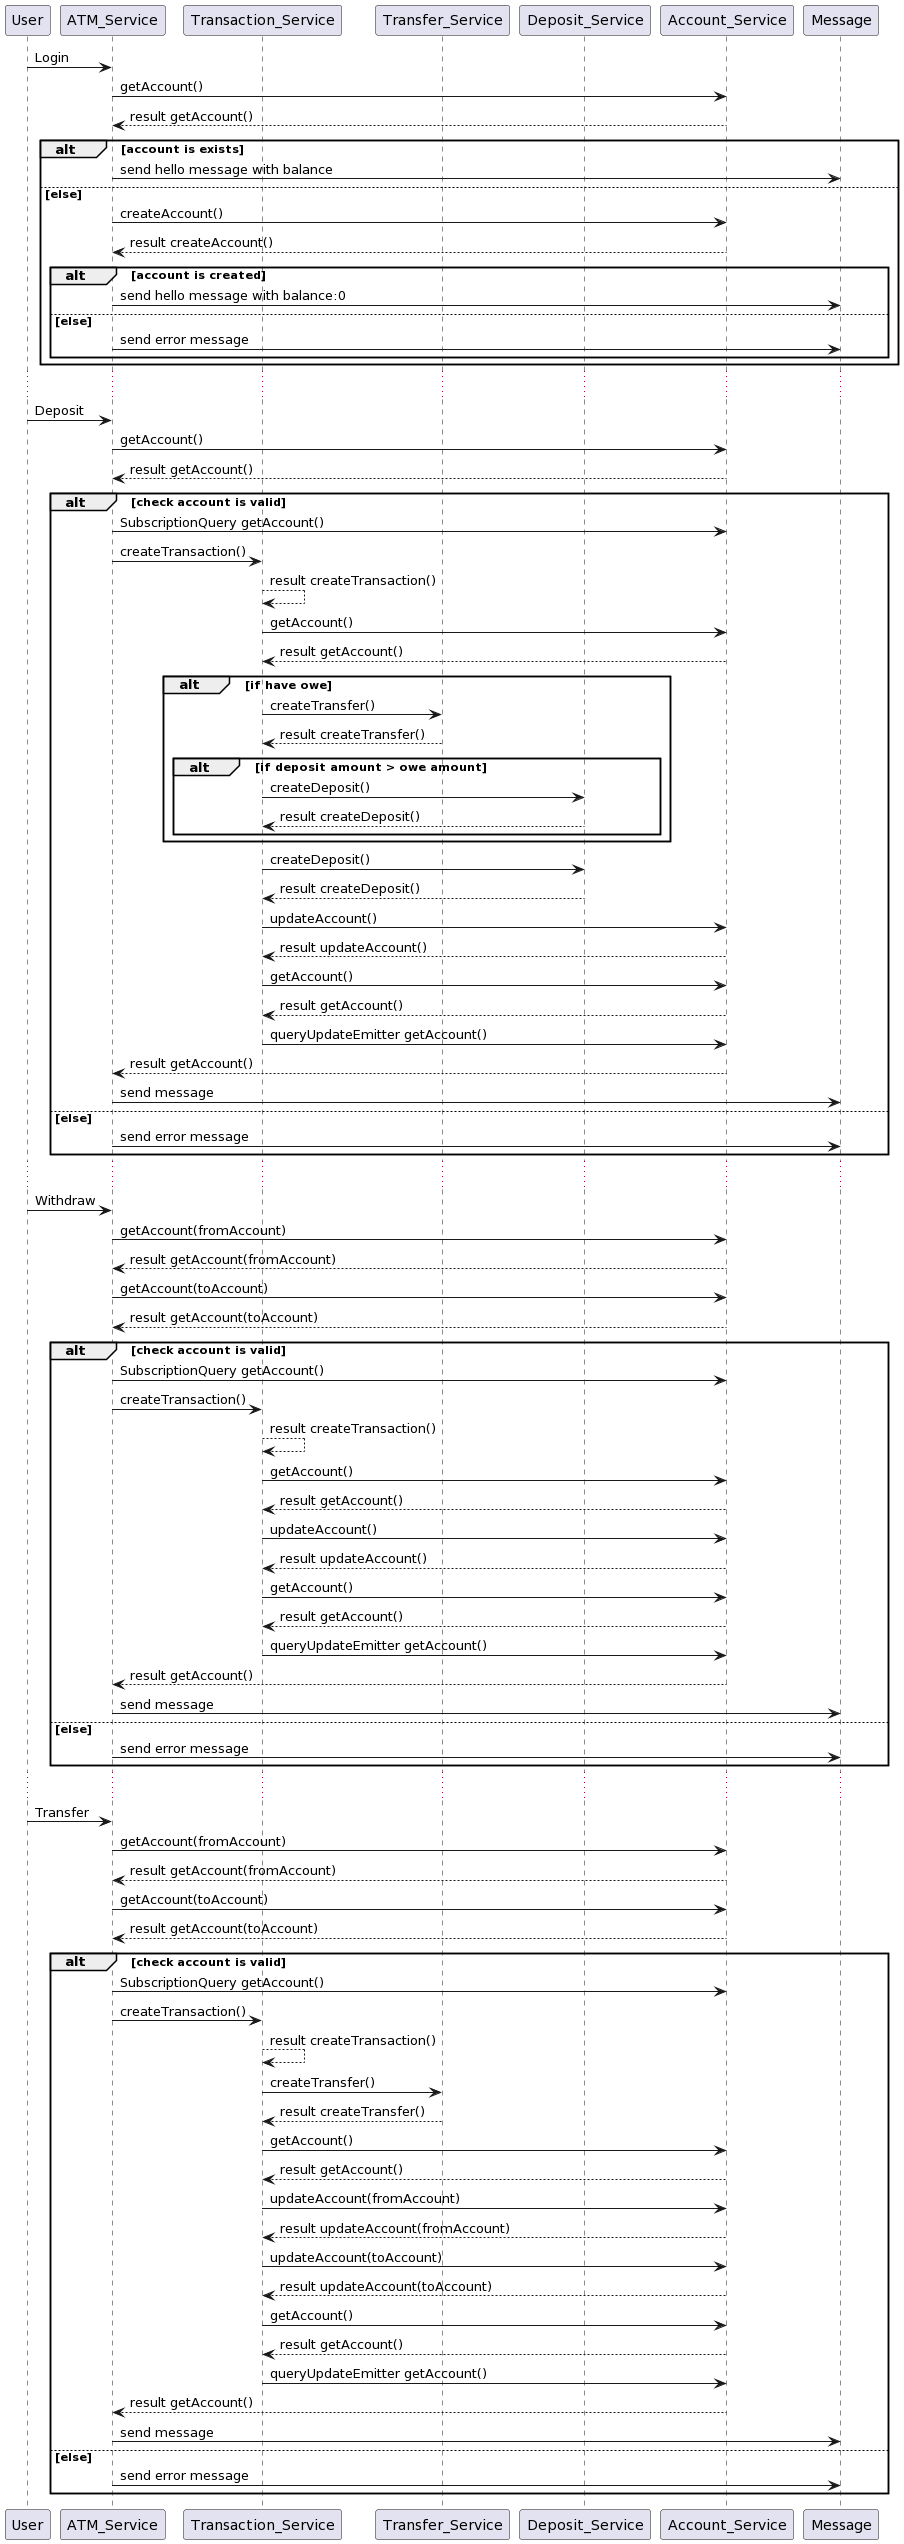

The diagram above was rendered by PlantUML. Its source (embedded in the PNG):
@startuml
participant User as USER
participant ATM_Service as ATM
participant Transaction_Service as TRANSACTION
participant Transfer_Service as TRANSFER
participant Deposit_Service as DEPOSIT
participant Account_Service as ACCOUNT
participant Message as MESSAGE

USER -> ATM: Login

ATM -> ACCOUNT: getAccount()
ACCOUNT --> ATM: result getAccount()

alt account is exists
    ATM -> MESSAGE: send hello message with balance
else else
    ATM -> ACCOUNT: createAccount()
    ACCOUNT --> ATM: result createAccount()

    alt account is created
        ATM -> MESSAGE: send hello message with balance:0
    else else
        ATM -> MESSAGE: send error message
    end
end

...

USER -> ATM: Deposit

ATM -> ACCOUNT: getAccount()
ACCOUNT --> ATM: result getAccount()

alt check account is valid
    ATM -> ACCOUNT: SubscriptionQuery getAccount()
    ATM -> TRANSACTION: createTransaction()
    TRANSACTION --> TRANSACTION: result createTransaction()

    TRANSACTION -> ACCOUNT: getAccount()
    ACCOUNT --> TRANSACTION: result getAccount()

    alt if have owe
        TRANSACTION -> TRANSFER: createTransfer()
        TRANSFER --> TRANSACTION: result createTransfer()

        alt if deposit amount > owe amount
                TRANSACTION -> DEPOSIT: createDeposit()
                DEPOSIT --> TRANSACTION: result createDeposit()
        end
    end

    TRANSACTION -> DEPOSIT: createDeposit()
    DEPOSIT --> TRANSACTION: result createDeposit()

    TRANSACTION -> ACCOUNT: updateAccount()
    ACCOUNT --> TRANSACTION: result updateAccount()

    TRANSACTION -> ACCOUNT: getAccount()
    ACCOUNT --> TRANSACTION: result getAccount()
    TRANSACTION -> ACCOUNT: queryUpdateEmitter getAccount()
    ACCOUNT --> ATM: result getAccount()

    ATM -> MESSAGE: send message

else else
    ATM -> MESSAGE: send error message
end

...

USER -> ATM: Withdraw

ATM -> ACCOUNT: getAccount(fromAccount)
ACCOUNT --> ATM: result getAccount(fromAccount)

ATM -> ACCOUNT: getAccount(toAccount)
ACCOUNT --> ATM: result getAccount(toAccount)

alt check account is valid
    ATM -> ACCOUNT: SubscriptionQuery getAccount()
    ATM -> TRANSACTION: createTransaction()
    TRANSACTION --> TRANSACTION: result createTransaction()

    TRANSACTION -> ACCOUNT: getAccount()
    ACCOUNT --> TRANSACTION: result getAccount()

    TRANSACTION -> ACCOUNT: updateAccount()
    ACCOUNT --> TRANSACTION: result updateAccount()

    TRANSACTION -> ACCOUNT: getAccount()
    ACCOUNT --> TRANSACTION: result getAccount()

    TRANSACTION -> ACCOUNT: queryUpdateEmitter getAccount()
    ACCOUNT --> ATM: result getAccount()

    ATM -> MESSAGE: send message

else else
    ATM -> MESSAGE: send error message
end

...

USER -> ATM: Transfer

ATM -> ACCOUNT: getAccount(fromAccount)
ACCOUNT --> ATM: result getAccount(fromAccount)

ATM -> ACCOUNT: getAccount(toAccount)
ACCOUNT --> ATM: result getAccount(toAccount)

alt check account is valid
    ATM -> ACCOUNT: SubscriptionQuery getAccount()
    ATM -> TRANSACTION: createTransaction()
    TRANSACTION --> TRANSACTION: result createTransaction()

    TRANSACTION -> TRANSFER: createTransfer()
    TRANSFER --> TRANSACTION: result createTransfer()

    TRANSACTION -> ACCOUNT: getAccount()
    ACCOUNT --> TRANSACTION: result getAccount()

    TRANSACTION -> ACCOUNT: updateAccount(fromAccount)
    ACCOUNT --> TRANSACTION: result updateAccount(fromAccount)
    TRANSACTION -> ACCOUNT: updateAccount(toAccount)
    ACCOUNT --> TRANSACTION: result updateAccount(toAccount)

    TRANSACTION -> ACCOUNT: getAccount()
    ACCOUNT --> TRANSACTION: result getAccount()
    TRANSACTION -> ACCOUNT: queryUpdateEmitter getAccount()
    ACCOUNT --> ATM: result getAccount()

    ATM -> MESSAGE: send message

else else
    ATM -> MESSAGE: send error message
end
@enduml